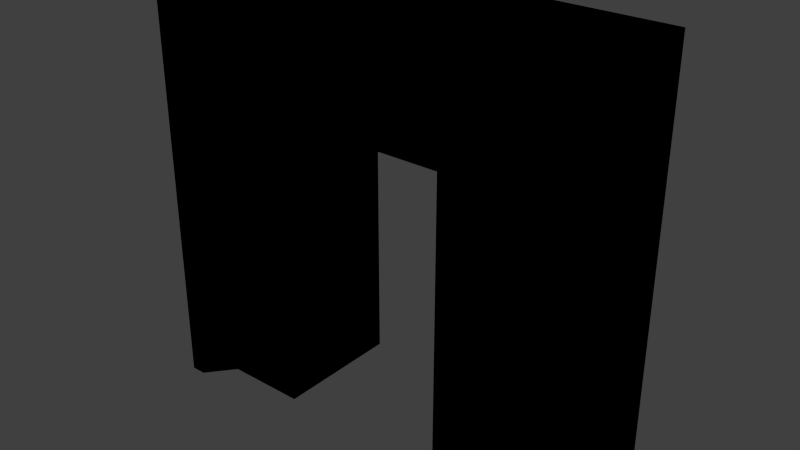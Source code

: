 # Source: HoleA.blend  (saved by Blender 2.78.0; exported with 4.5.12 LTS)
import bpy
from mathutils import Matrix  # noqa: F401  (used for matrix-valued properties, if any)

bpy.ops.wm.read_factory_settings(use_empty=True)
scene = bpy.context.scene
scene.name = 'Scene'

# ---- collections
col_collection_1 = bpy.data.collections.new('Collection 1'); scene.collection.children.link(col_collection_1)

# ---- images (referenced by path relative to the original .blend; pixels are not part of the script)
import os
ASSET_DIR = os.environ.get("B2B_ASSET_DIR", "")  # directory of the original .blend (textures are referenced by path, not embedded)
HERE = os.path.dirname(os.path.abspath(__file__))  # packed textures are extracted next to this script under _unpacked/

def load_image(name, relpath, width, height, colorspace="sRGB"):
    """Load a texture the original file referenced (path relative to the .blend, or extracted next to this script)."""
    p = next((c for c in (os.path.join(HERE, relpath), os.path.join(ASSET_DIR, relpath)) if relpath and os.path.exists(c)), "")
    if p:
        img = bpy.data.images.load(p, check_existing=True)
        img.name = name
    else:  # same state as the original file: an image datablock whose file is absent (Cycles renders it pink)
        img = bpy.data.images.new(name, width, height)
        img.source = "FILE"
        img.filepath = "//" + (relpath or name)
    img.colorspace_settings.name = colorspace
    return img
img_spec_arch = load_image('spec/Arch', 'Arch.png', 1024, 1024, 'sRGB')
img_norm_arch = load_image('norm/Arch', 'Arch.png', 1024, 1024, 'sRGB')
img_diff_arch = load_image('diff/Arch', 'Arch.png', 1024, 1024, 'sRGB')

# ---- materials (node trees are filled in below, after node groups)
mat_0_arch = bpy.data.materials.new('0_Arch')
mat_0_arch.alpha_threshold = 0.0
mat_0_arch.roughness = 0.5

# ---- material node trees
mat_0_arch.use_nodes = True; mat_0_arch.node_tree.nodes.clear()
_N = mat_0_arch.node_tree.nodes; _L = mat_0_arch.node_tree.links
n0 = _N.new('ShaderNodeTexImage'); n0.name = 'Image Texture.001'; n0.location = (368, 301)
n0.width = 140
n0.image = img_spec_arch
n1 = _N.new('ShaderNodeTexImage'); n1.name = 'Image Texture.002'; n1.location = (179, 303)
n1.width = 140
n1.image = img_norm_arch
n2 = _N.new('ShaderNodeTexImage'); n2.name = 'Image Texture'; n2.location = (-6, 293)
n2.width = 140
n2.image = img_diff_arch

# ---- world
world_world = bpy.data.worlds.new('World'); scene.world = world_world
world_world.color = (0.05088, 0.05088, 0.05088)
world_world.use_sun_shadow = False
world_world.sun_shadow_jitter_overblur = 0.0
world_world.cycles.sampling_method = 'NONE'
world_world.cycles.sample_map_resolution = 256

# ---- meshes
me_holea = bpy.data.meshes.new('HoleA')
me_holea.from_pydata([(0.2053, -0.1313, 0.2385), (0.2053, 0.2008, 0.2385), (0.2053, 0.2008, -0.5227), (0.542, -0.2008, -0.5227), (0.542, -0.2008, 0.5227), (0.5046, -0.2008, 0.4853), (0.542, 0.2008, -0.5227), (0.2053, -0.1313, -0.5227), (0.4476, -0.1313, -0.5227), (0.4476, -0.1313, 0.4283), (0.5046, -0.2008, -0.5227), (-0.01696, -0.1313, 0.4283), (-0.01696, -0.2008, 0.4853), (-0.01696, -0.1313, 0.2385), (-0.01696, 0.2008, 0.2385), (-0.01696, -0.2008, 0.5227), (0.542, 0.2008, 0.5227), (-0.01696, 0.2008, 0.5227), (-0.2392, -0.1313, 0.2385), (-0.2392, -0.1313, -0.5227), (-0.2392, 0.2008, -0.5227), (-0.5046, -0.2008, 0.4853), (-0.542, -0.2008, 0.5227), (-0.542, -0.2008, -0.5227), (-0.542, 0.2008, 0.5227), (-0.542, 0.2008, -0.5227), (-0.4476, -0.1313, 0.4283), (-0.4476, -0.1313, -0.5227), (-0.5046, -0.2008, -0.5227), (-0.2392, 0.2008, 0.2385)], [], [(23, 22, 24, 25), (1, 0, 13, 14), (19, 18, 26, 27), (27, 26, 21, 28), (17, 24, 22, 15), (10, 3, 4, 5), (5, 9, 8, 10), (7, 0, 1, 2), (13, 18, 29, 14), (26, 18, 13, 11), (21, 26, 11, 12), (13, 0, 9, 11), (11, 9, 5, 12), (16, 4, 3, 6), (12, 5, 4, 15), (4, 16, 17, 15), (9, 0, 7, 8), (29, 18, 19, 20), (28, 21, 22, 23), (12, 15, 22, 21)])
me_holea.polygons.foreach_set('use_smooth', [True] * 20)
_k = set([(0, 1), (0, 7), (0, 13), (1, 2), (1, 14), (2, 7), (3, 4), (3, 6), (3, 10), (4, 15), (4, 16), (5, 9), (5, 10), (5, 12), (6, 16), (7, 8), (8, 9), (8, 10), (9, 11), (11, 26), (12, 21), (13, 18), (14, 29), (15, 22), (16, 17), (17, 24), (18, 19), (18, 29), (19, 20), (19, 27), (20, 29), (21, 26), (21, 28), (22, 23), (22, 24), (23, 25), (23, 28), (24, 25), (26, 27), (27, 28)])
me_holea.attributes.new('sharp_edge', 'BOOLEAN', 'EDGE').data.foreach_set('value', [ (min(e.vertices), max(e.vertices)) in _k for e in me_holea.edges])
_uv = me_holea.uv_layers.new(name='UVMap')
_uv.uv.foreach_set('vector', [0.9965, 0.2169, 0.7282, 0.2169, 0.7282, 0.3263, 0.9965, 0.3263, 0.7878, 0.0638, 0.7878, 0.1543, 0.8487, 0.1543, 0.8487, 0.0638, 0.9965, 0.1543, 0.7878, 0.1543, 0.7541, 0.1878, 0.9965, 0.1878, 0.9965, 0.1878, 0.7541, 0.1878, 0.7384, 0.2067, 0.9965, 0.2067, 0.8487, 0.3263, 0.7282, 0.3263, 0.7282, 0.2169, 0.8487, 0.2169, 0.9965, 0.2067, 0.9965, 0.2169, 0.7282, 0.2169, 0.7384, 0.2067, 0.7384, 0.2067, 0.7541, 0.1878, 0.9965, 0.1878, 0.9965, 0.2067, 0.9965, 0.1543, 0.7878, 0.1543, 0.7878, 0.0638, 0.9965, 0.0638, 0.8487, 0.1543, 0.7878, 0.1543, 0.7878, 0.0638, 0.8487, 0.0638, 0.7541, 0.1878, 0.7878, 0.1543, 0.8487, 0.1543, 0.8487, 0.1878, 0.7384, 0.2067, 0.7541, 0.1878, 0.8487, 0.1878, 0.8487, 0.2067, 0.8487, 0.1543, 0.7878, 0.1543, 0.7541, 0.1878, 0.8487, 0.1878, 0.8487, 0.1878, 0.7541, 0.1878, 0.7384, 0.2067, 0.8487, 0.2067, 0.7282, 0.3263, 0.7282, 0.2169, 0.9965, 0.2169, 0.9965, 0.3263, 0.8487, 0.2067, 0.7384, 0.2067, 0.7282, 0.2169, 0.8487, 0.2169, 0.7282, 0.2169, 0.7282, 0.3263, 0.8487, 0.3263, 0.8487, 0.2169, 0.7541, 0.1878, 0.7878, 0.1543, 0.9965, 0.1543, 0.9965, 0.1878, 0.7878, 0.0638, 0.7878, 0.1543, 0.9965, 0.1543, 0.9965, 0.0638, 0.9965, 0.2067, 0.7384, 0.2067, 0.7282, 0.2169, 0.9965, 0.2169, 0.8487, 0.2067, 0.8487, 0.2169, 0.7282, 0.2169, 0.7384, 0.2067])
me_holea.materials.append(mat_0_arch)
me_holea.use_remesh_preserve_volume = False
me_holea.use_remesh_preserve_attributes = False
me_holea.use_mirror_vertex_groups = False
me_holea.update()

# ---- objects
ob_holea = bpy.data.objects.new('HoleA', me_holea)

# ---- transforms, parenting, visibility, modifiers, constraints
ob_holea.location = (0.0, 0.0, 0.0)
ob_holea.lineart.crease_threshold = 0.0
_m = ob_holea.modifiers.new('EdgeSplit', 'EDGE_SPLIT')
_m.use_edge_angle = False
_m = ob_holea.modifiers.new('Triangulate', 'TRIANGULATE')

# ---- collection membership
col_collection_1.objects.link(ob_holea)

# ---- scene / render settings (as saved in the file)
scene.frame_start = 1; scene.frame_end = 250; scene.frame_set(1)
scene.render.engine = 'CYCLES'
scene.render.resolution_percentage = 50
scene.render.dither_intensity = 0.0
scene.cycles.use_denoising = False
scene.cycles.samples = 10
scene.cycles.sampling_pattern = 'TABULATED_SOBOL'
scene.cycles.light_sampling_threshold = 0.0
scene.cycles.use_adaptive_sampling = False
scene.cycles.use_light_tree = False
scene.cycles.blur_glossy = 0.0
scene.cycles.pixel_filter_type = 'GAUSSIAN'
scene.cycles.sample_clamp_indirect = 0.0
scene.view_settings.view_transform = 'Standard'
bpy.context.view_layer.update()

# ---- added for rendering (the .blend has no active camera and no usable light): camera, sun
cam_auto = bpy.data.cameras.new('AutoCamera')
cam_auto.lens = 50.0
cam_auto.sensor_width = 36.0
cam_auto.clip_end = 1000.0
ob_auto_camera = bpy.data.objects.new('AutoCamera', cam_auto)
scene.collection.objects.link(ob_auto_camera)
ob_auto_camera.location = (1.44196, -1.73035, 1.15357)
ob_auto_camera.rotation_euler = (1.09748, -7.21219e-08, 0.694738)
scene.camera = ob_auto_camera
light_auto_sun = bpy.data.lights.new('AutoSun', 'SUN')
light_auto_sun.energy = 3.0
light_auto_sun.angle = 0.0523599
ob_auto_sun = bpy.data.objects.new('AutoSun', light_auto_sun)
scene.collection.objects.link(ob_auto_sun)
ob_auto_sun.rotation_euler = (0.872665, 0.174533, 0.523599)
bpy.context.view_layer.update()
